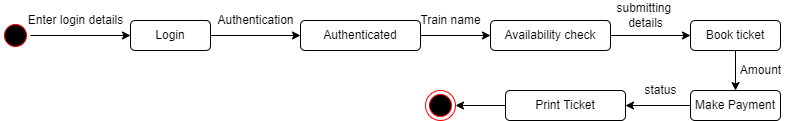

The diagram above was exported from draw.io. Its source (the exported page's mxGraphModel, read from the mxfile embedded in the PNG):
<mxGraphModel dx="868" dy="393" grid="1" gridSize="10" guides="1" tooltips="1" connect="1" arrows="1" fold="1" page="1" pageScale="1" pageWidth="850" pageHeight="1100" math="0" shadow="0">
  <root>
    <mxCell id="0" />
    <mxCell id="1" parent="0" />
    <mxCell id="zXLVFG2F9F6xB1EW5w7P-1" value="" style="ellipse;html=1;shape=startState;fillColor=#000000;strokeColor=#ff0000;" vertex="1" parent="1">
      <mxGeometry x="30" y="180" width="30" height="30" as="geometry" />
    </mxCell>
    <mxCell id="zXLVFG2F9F6xB1EW5w7P-3" value="" style="endArrow=classic;html=1;rounded=0;exitX=1;exitY=0.5;exitDx=0;exitDy=0;" edge="1" parent="1" source="zXLVFG2F9F6xB1EW5w7P-1">
      <mxGeometry width="50" height="50" relative="1" as="geometry">
        <mxPoint x="400" y="230" as="sourcePoint" />
        <mxPoint x="160" y="195" as="targetPoint" />
      </mxGeometry>
    </mxCell>
    <mxCell id="zXLVFG2F9F6xB1EW5w7P-4" value="Enter login details" style="text;html=1;align=center;verticalAlign=middle;resizable=0;points=[];autosize=1;strokeColor=none;fillColor=none;" vertex="1" parent="1">
      <mxGeometry x="50" y="170" width="110" height="20" as="geometry" />
    </mxCell>
    <mxCell id="zXLVFG2F9F6xB1EW5w7P-7" value="" style="edgeStyle=orthogonalEdgeStyle;rounded=0;orthogonalLoop=1;jettySize=auto;html=1;" edge="1" parent="1" source="zXLVFG2F9F6xB1EW5w7P-5" target="zXLVFG2F9F6xB1EW5w7P-6">
      <mxGeometry relative="1" as="geometry" />
    </mxCell>
    <mxCell id="zXLVFG2F9F6xB1EW5w7P-5" value="Login" style="rounded=1;whiteSpace=wrap;html=1;" vertex="1" parent="1">
      <mxGeometry x="160" y="180" width="80" height="30" as="geometry" />
    </mxCell>
    <mxCell id="zXLVFG2F9F6xB1EW5w7P-10" value="" style="edgeStyle=orthogonalEdgeStyle;rounded=0;orthogonalLoop=1;jettySize=auto;html=1;" edge="1" parent="1" source="zXLVFG2F9F6xB1EW5w7P-6" target="zXLVFG2F9F6xB1EW5w7P-9">
      <mxGeometry relative="1" as="geometry" />
    </mxCell>
    <mxCell id="zXLVFG2F9F6xB1EW5w7P-6" value="Authenticated" style="whiteSpace=wrap;html=1;rounded=1;" vertex="1" parent="1">
      <mxGeometry x="330" y="180" width="120" height="30" as="geometry" />
    </mxCell>
    <mxCell id="zXLVFG2F9F6xB1EW5w7P-8" value="Authentication" style="text;html=1;align=center;verticalAlign=middle;resizable=0;points=[];autosize=1;strokeColor=none;fillColor=none;" vertex="1" parent="1">
      <mxGeometry x="240" y="170" width="90" height="20" as="geometry" />
    </mxCell>
    <mxCell id="zXLVFG2F9F6xB1EW5w7P-13" value="" style="edgeStyle=orthogonalEdgeStyle;rounded=0;orthogonalLoop=1;jettySize=auto;html=1;" edge="1" parent="1" source="zXLVFG2F9F6xB1EW5w7P-9" target="zXLVFG2F9F6xB1EW5w7P-12">
      <mxGeometry relative="1" as="geometry" />
    </mxCell>
    <mxCell id="zXLVFG2F9F6xB1EW5w7P-9" value="Availability check" style="whiteSpace=wrap;html=1;rounded=1;" vertex="1" parent="1">
      <mxGeometry x="520" y="180" width="120" height="30" as="geometry" />
    </mxCell>
    <mxCell id="zXLVFG2F9F6xB1EW5w7P-11" value="Train name" style="text;html=1;align=center;verticalAlign=middle;resizable=0;points=[];autosize=1;strokeColor=none;fillColor=none;" vertex="1" parent="1">
      <mxGeometry x="440" y="170" width="80" height="20" as="geometry" />
    </mxCell>
    <mxCell id="zXLVFG2F9F6xB1EW5w7P-16" value="" style="edgeStyle=orthogonalEdgeStyle;rounded=0;orthogonalLoop=1;jettySize=auto;html=1;" edge="1" parent="1" source="zXLVFG2F9F6xB1EW5w7P-12" target="zXLVFG2F9F6xB1EW5w7P-15">
      <mxGeometry relative="1" as="geometry" />
    </mxCell>
    <mxCell id="zXLVFG2F9F6xB1EW5w7P-12" value="Book ticket" style="whiteSpace=wrap;html=1;rounded=1;" vertex="1" parent="1">
      <mxGeometry x="720" y="180" width="90" height="30" as="geometry" />
    </mxCell>
    <mxCell id="zXLVFG2F9F6xB1EW5w7P-14" value="submitting &lt;br&gt;details" style="text;html=1;align=center;verticalAlign=middle;resizable=0;points=[];autosize=1;strokeColor=none;fillColor=none;" vertex="1" parent="1">
      <mxGeometry x="640" y="160" width="70" height="30" as="geometry" />
    </mxCell>
    <mxCell id="zXLVFG2F9F6xB1EW5w7P-19" value="" style="edgeStyle=orthogonalEdgeStyle;rounded=0;orthogonalLoop=1;jettySize=auto;html=1;" edge="1" parent="1" source="zXLVFG2F9F6xB1EW5w7P-15" target="zXLVFG2F9F6xB1EW5w7P-18">
      <mxGeometry relative="1" as="geometry" />
    </mxCell>
    <mxCell id="zXLVFG2F9F6xB1EW5w7P-15" value="Make Payment" style="whiteSpace=wrap;html=1;rounded=1;" vertex="1" parent="1">
      <mxGeometry x="720" y="250" width="90" height="30" as="geometry" />
    </mxCell>
    <mxCell id="zXLVFG2F9F6xB1EW5w7P-17" value="Amount" style="text;html=1;align=center;verticalAlign=middle;resizable=0;points=[];autosize=1;strokeColor=none;fillColor=none;" vertex="1" parent="1">
      <mxGeometry x="760" y="220" width="60" height="20" as="geometry" />
    </mxCell>
    <mxCell id="zXLVFG2F9F6xB1EW5w7P-18" value="Print Ticket" style="whiteSpace=wrap;html=1;rounded=1;" vertex="1" parent="1">
      <mxGeometry x="535" y="250" width="120" height="30" as="geometry" />
    </mxCell>
    <mxCell id="zXLVFG2F9F6xB1EW5w7P-20" value="status" style="text;html=1;align=center;verticalAlign=middle;resizable=0;points=[];autosize=1;strokeColor=none;fillColor=none;" vertex="1" parent="1">
      <mxGeometry x="665" y="240" width="50" height="20" as="geometry" />
    </mxCell>
    <mxCell id="zXLVFG2F9F6xB1EW5w7P-21" value="" style="endArrow=classic;html=1;rounded=0;exitX=0;exitY=0.5;exitDx=0;exitDy=0;" edge="1" parent="1" source="zXLVFG2F9F6xB1EW5w7P-18" target="zXLVFG2F9F6xB1EW5w7P-22">
      <mxGeometry width="50" height="50" relative="1" as="geometry">
        <mxPoint x="400" y="220" as="sourcePoint" />
        <mxPoint x="470" y="265" as="targetPoint" />
      </mxGeometry>
    </mxCell>
    <mxCell id="zXLVFG2F9F6xB1EW5w7P-22" value="" style="ellipse;html=1;shape=endState;fillColor=#000000;strokeColor=#ff0000;" vertex="1" parent="1">
      <mxGeometry x="455" y="250" width="30" height="30" as="geometry" />
    </mxCell>
  </root>
</mxGraphModel>